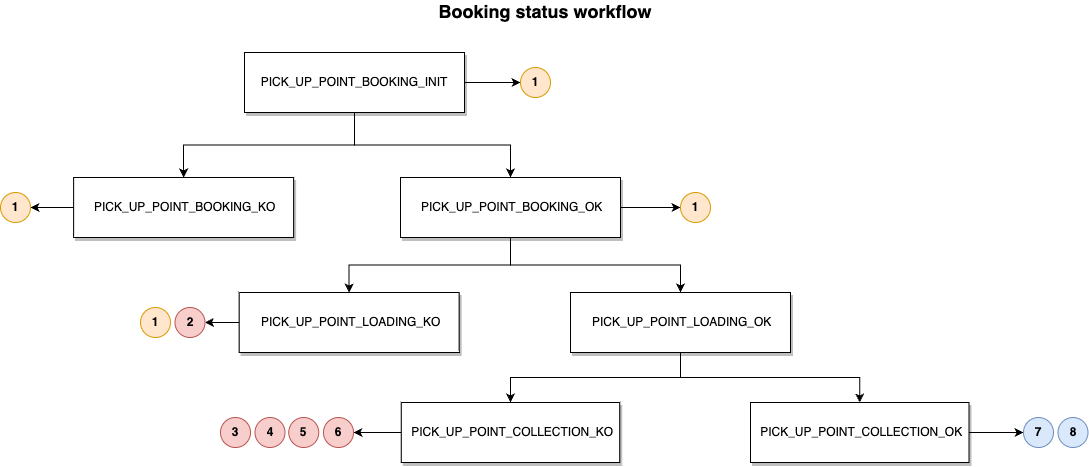

The diagram above was exported from draw.io. Its source (the exported page's mxGraphModel, read from the mxfile embedded in the PNG):
<mxGraphModel dx="3747" dy="1691" grid="1" gridSize="10" guides="1" tooltips="1" connect="1" arrows="1" fold="1" page="1" pageScale="1" pageWidth="827" pageHeight="1169" math="0" shadow="0">
  <root>
    <mxCell id="l2lke5iEWAX3JKJCqx58-0" />
    <mxCell id="l2lke5iEWAX3JKJCqx58-1" parent="l2lke5iEWAX3JKJCqx58-0" />
    <mxCell id="TUKQr0ik8jZNWWLBBkd1-0" value="" style="edgeStyle=orthogonalEdgeStyle;rounded=0;orthogonalLoop=1;jettySize=auto;html=1;entryX=0.5;entryY=0;entryDx=0;entryDy=0;" edge="1" parent="l2lke5iEWAX3JKJCqx58-1" source="TUKQr0ik8jZNWWLBBkd1-2" target="TUKQr0ik8jZNWWLBBkd1-5">
      <mxGeometry relative="1" as="geometry" />
    </mxCell>
    <mxCell id="TUKQr0ik8jZNWWLBBkd1-1" value="" style="edgeStyle=orthogonalEdgeStyle;rounded=0;orthogonalLoop=1;jettySize=auto;html=1;" edge="1" parent="l2lke5iEWAX3JKJCqx58-1" source="TUKQr0ik8jZNWWLBBkd1-2" target="TUKQr0ik8jZNWWLBBkd1-28">
      <mxGeometry relative="1" as="geometry" />
    </mxCell>
    <mxCell id="TUKQr0ik8jZNWWLBBkd1-2" value="PICK_UP_POINT_BOOKING_INIT" style="rounded=0;whiteSpace=wrap;html=1;shadow=1;" vertex="1" parent="l2lke5iEWAX3JKJCqx58-1">
      <mxGeometry x="-546" y="341" width="220" height="60" as="geometry" />
    </mxCell>
    <mxCell id="TUKQr0ik8jZNWWLBBkd1-3" style="edgeStyle=orthogonalEdgeStyle;rounded=0;orthogonalLoop=1;jettySize=auto;html=1;entryX=0.5;entryY=0;entryDx=0;entryDy=0;" edge="1" parent="l2lke5iEWAX3JKJCqx58-1" source="TUKQr0ik8jZNWWLBBkd1-5" target="TUKQr0ik8jZNWWLBBkd1-6">
      <mxGeometry relative="1" as="geometry" />
    </mxCell>
    <mxCell id="TUKQr0ik8jZNWWLBBkd1-4" value="" style="edgeStyle=orthogonalEdgeStyle;rounded=0;orthogonalLoop=1;jettySize=auto;html=1;" edge="1" parent="l2lke5iEWAX3JKJCqx58-1" source="TUKQr0ik8jZNWWLBBkd1-5" target="TUKQr0ik8jZNWWLBBkd1-20">
      <mxGeometry relative="1" as="geometry" />
    </mxCell>
    <mxCell id="TUKQr0ik8jZNWWLBBkd1-5" value="&amp;nbsp;PICK_UP_POINT_BOOKING_OK" style="rounded=0;whiteSpace=wrap;html=1;shadow=1;" vertex="1" parent="l2lke5iEWAX3JKJCqx58-1">
      <mxGeometry x="-390" y="466" width="220" height="60" as="geometry" />
    </mxCell>
    <mxCell id="TUKQr0ik8jZNWWLBBkd1-6" value="&amp;nbsp;PICK_UP_POINT_LOADING_OK" style="rounded=0;whiteSpace=wrap;html=1;shadow=1;" vertex="1" parent="l2lke5iEWAX3JKJCqx58-1">
      <mxGeometry x="-220" y="581" width="220" height="60" as="geometry" />
    </mxCell>
    <mxCell id="TUKQr0ik8jZNWWLBBkd1-7" value="" style="edgeStyle=orthogonalEdgeStyle;rounded=0;orthogonalLoop=1;jettySize=auto;html=1;entryX=0;entryY=0.5;entryDx=0;entryDy=0;" edge="1" parent="l2lke5iEWAX3JKJCqx58-1" source="TUKQr0ik8jZNWWLBBkd1-8" target="TUKQr0ik8jZNWWLBBkd1-22">
      <mxGeometry relative="1" as="geometry" />
    </mxCell>
    <mxCell id="TUKQr0ik8jZNWWLBBkd1-8" value="&amp;nbsp;PICK_UP_POINT_COLLECTION_OK" style="rounded=0;whiteSpace=wrap;html=1;shadow=1;" vertex="1" parent="l2lke5iEWAX3JKJCqx58-1">
      <mxGeometry x="-40" y="691" width="218.5" height="60" as="geometry" />
    </mxCell>
    <mxCell id="TUKQr0ik8jZNWWLBBkd1-9" value="&lt;b&gt;&lt;font style=&quot;font-size: 18px&quot;&gt;Booking status workflow&lt;/font&gt;&lt;/b&gt;" style="text;html=1;strokeColor=none;fillColor=none;align=center;verticalAlign=middle;whiteSpace=wrap;rounded=0;shadow=1;glass=0;sketch=0;" vertex="1" parent="l2lke5iEWAX3JKJCqx58-1">
      <mxGeometry x="-780" y="290" width="1070" height="20" as="geometry" />
    </mxCell>
    <mxCell id="TUKQr0ik8jZNWWLBBkd1-10" value="" style="edgeStyle=orthogonalEdgeStyle;rounded=0;orthogonalLoop=1;jettySize=auto;html=1;" edge="1" parent="l2lke5iEWAX3JKJCqx58-1" source="TUKQr0ik8jZNWWLBBkd1-11" target="TUKQr0ik8jZNWWLBBkd1-29">
      <mxGeometry relative="1" as="geometry" />
    </mxCell>
    <mxCell id="TUKQr0ik8jZNWWLBBkd1-11" value="&amp;nbsp;PICK_UP_POINT_BOOKING_KO" style="rounded=0;whiteSpace=wrap;html=1;shadow=1;" vertex="1" parent="l2lke5iEWAX3JKJCqx58-1">
      <mxGeometry x="-716.87" y="466" width="220" height="60" as="geometry" />
    </mxCell>
    <mxCell id="TUKQr0ik8jZNWWLBBkd1-12" value="" style="edgeStyle=orthogonalEdgeStyle;rounded=0;orthogonalLoop=1;jettySize=auto;html=1;entryX=0.5;entryY=0;entryDx=0;entryDy=0;exitX=0.5;exitY=1;exitDx=0;exitDy=0;" edge="1" parent="l2lke5iEWAX3JKJCqx58-1" source="TUKQr0ik8jZNWWLBBkd1-2" target="TUKQr0ik8jZNWWLBBkd1-11">
      <mxGeometry relative="1" as="geometry">
        <mxPoint x="-426" y="381" as="sourcePoint" />
        <mxPoint x="-340" y="476" as="targetPoint" />
      </mxGeometry>
    </mxCell>
    <mxCell id="TUKQr0ik8jZNWWLBBkd1-13" value="" style="edgeStyle=orthogonalEdgeStyle;rounded=0;orthogonalLoop=1;jettySize=auto;html=1;entryX=1;entryY=0.5;entryDx=0;entryDy=0;" edge="1" parent="l2lke5iEWAX3JKJCqx58-1" source="TUKQr0ik8jZNWWLBBkd1-14" target="TUKQr0ik8jZNWWLBBkd1-21">
      <mxGeometry relative="1" as="geometry" />
    </mxCell>
    <mxCell id="TUKQr0ik8jZNWWLBBkd1-14" value="&amp;nbsp;PICK_UP_POINT_LOADING_KO" style="rounded=0;whiteSpace=wrap;html=1;shadow=1;" vertex="1" parent="l2lke5iEWAX3JKJCqx58-1">
      <mxGeometry x="-551.37" y="581" width="220" height="60" as="geometry" />
    </mxCell>
    <mxCell id="TUKQr0ik8jZNWWLBBkd1-15" style="edgeStyle=orthogonalEdgeStyle;rounded=0;orthogonalLoop=1;jettySize=auto;html=1;entryX=0.5;entryY=0;entryDx=0;entryDy=0;exitX=0.5;exitY=1;exitDx=0;exitDy=0;" edge="1" parent="l2lke5iEWAX3JKJCqx58-1" source="TUKQr0ik8jZNWWLBBkd1-5" target="TUKQr0ik8jZNWWLBBkd1-14">
      <mxGeometry relative="1" as="geometry">
        <mxPoint x="-270" y="536" as="sourcePoint" />
        <mxPoint x="-100" y="591" as="targetPoint" />
      </mxGeometry>
    </mxCell>
    <mxCell id="TUKQr0ik8jZNWWLBBkd1-16" style="edgeStyle=orthogonalEdgeStyle;rounded=0;orthogonalLoop=1;jettySize=auto;html=1;entryX=0.5;entryY=0;entryDx=0;entryDy=0;exitX=0.5;exitY=1;exitDx=0;exitDy=0;" edge="1" parent="l2lke5iEWAX3JKJCqx58-1" source="TUKQr0ik8jZNWWLBBkd1-6" target="TUKQr0ik8jZNWWLBBkd1-8">
      <mxGeometry relative="1" as="geometry">
        <mxPoint x="-190" y="721" as="sourcePoint" />
        <mxPoint x="-20" y="776" as="targetPoint" />
      </mxGeometry>
    </mxCell>
    <mxCell id="TUKQr0ik8jZNWWLBBkd1-17" value="" style="edgeStyle=orthogonalEdgeStyle;rounded=0;orthogonalLoop=1;jettySize=auto;html=1;" edge="1" parent="l2lke5iEWAX3JKJCqx58-1" source="TUKQr0ik8jZNWWLBBkd1-18" target="TUKQr0ik8jZNWWLBBkd1-27">
      <mxGeometry relative="1" as="geometry" />
    </mxCell>
    <mxCell id="TUKQr0ik8jZNWWLBBkd1-18" value="&amp;nbsp;PICK_UP_POINT_COLLECTION_KO" style="rounded=0;whiteSpace=wrap;html=1;shadow=1;" vertex="1" parent="l2lke5iEWAX3JKJCqx58-1">
      <mxGeometry x="-389.25" y="691" width="218.5" height="60" as="geometry" />
    </mxCell>
    <mxCell id="TUKQr0ik8jZNWWLBBkd1-19" style="edgeStyle=orthogonalEdgeStyle;rounded=0;orthogonalLoop=1;jettySize=auto;html=1;entryX=0.5;entryY=0;entryDx=0;entryDy=0;exitX=0.5;exitY=1;exitDx=0;exitDy=0;" edge="1" parent="l2lke5iEWAX3JKJCqx58-1" source="TUKQr0ik8jZNWWLBBkd1-6" target="TUKQr0ik8jZNWWLBBkd1-18">
      <mxGeometry relative="1" as="geometry">
        <mxPoint x="-100" y="651" as="sourcePoint" />
        <mxPoint x="89" y="701" as="targetPoint" />
      </mxGeometry>
    </mxCell>
    <mxCell id="TUKQr0ik8jZNWWLBBkd1-20" value="&lt;b&gt;1&lt;/b&gt;" style="ellipse;whiteSpace=wrap;html=1;aspect=fixed;shadow=0;glass=0;sketch=0;fillColor=#ffe6cc;strokeColor=#d79b00;" vertex="1" parent="l2lke5iEWAX3JKJCqx58-1">
      <mxGeometry x="-110" y="481" width="30" height="30" as="geometry" />
    </mxCell>
    <mxCell id="TUKQr0ik8jZNWWLBBkd1-21" value="&lt;b&gt;2&lt;/b&gt;" style="ellipse;whiteSpace=wrap;html=1;aspect=fixed;shadow=0;glass=0;sketch=0;fillColor=#f8cecc;strokeColor=#b85450;" vertex="1" parent="l2lke5iEWAX3JKJCqx58-1">
      <mxGeometry x="-615.5" y="596" width="30" height="30" as="geometry" />
    </mxCell>
    <mxCell id="TUKQr0ik8jZNWWLBBkd1-22" value="&lt;b&gt;7&lt;/b&gt;" style="ellipse;whiteSpace=wrap;html=1;aspect=fixed;shadow=0;glass=0;sketch=0;fillColor=#dae8fc;strokeColor=#6c8ebf;" vertex="1" parent="l2lke5iEWAX3JKJCqx58-1">
      <mxGeometry x="233" y="706" width="30" height="30" as="geometry" />
    </mxCell>
    <mxCell id="TUKQr0ik8jZNWWLBBkd1-23" value="&lt;b&gt;8&lt;/b&gt;" style="ellipse;whiteSpace=wrap;html=1;aspect=fixed;shadow=0;glass=0;sketch=0;fillColor=#dae8fc;strokeColor=#6c8ebf;" vertex="1" parent="l2lke5iEWAX3JKJCqx58-1">
      <mxGeometry x="267.5" y="706" width="30" height="30" as="geometry" />
    </mxCell>
    <mxCell id="TUKQr0ik8jZNWWLBBkd1-24" value="&lt;b&gt;3&lt;/b&gt;" style="ellipse;whiteSpace=wrap;html=1;aspect=fixed;shadow=0;glass=0;sketch=0;fillColor=#f8cecc;strokeColor=#b85450;" vertex="1" parent="l2lke5iEWAX3JKJCqx58-1">
      <mxGeometry x="-570" y="706" width="30" height="30" as="geometry" />
    </mxCell>
    <mxCell id="TUKQr0ik8jZNWWLBBkd1-25" value="&lt;b&gt;4&lt;/b&gt;" style="ellipse;whiteSpace=wrap;html=1;aspect=fixed;shadow=0;glass=0;sketch=0;fillColor=#f8cecc;strokeColor=#b85450;" vertex="1" parent="l2lke5iEWAX3JKJCqx58-1">
      <mxGeometry x="-535.5" y="706" width="30" height="30" as="geometry" />
    </mxCell>
    <mxCell id="TUKQr0ik8jZNWWLBBkd1-26" value="&lt;b&gt;5&lt;/b&gt;" style="ellipse;whiteSpace=wrap;html=1;aspect=fixed;shadow=0;glass=0;sketch=0;fillColor=#f8cecc;strokeColor=#b85450;" vertex="1" parent="l2lke5iEWAX3JKJCqx58-1">
      <mxGeometry x="-501.75" y="706" width="30" height="30" as="geometry" />
    </mxCell>
    <mxCell id="TUKQr0ik8jZNWWLBBkd1-27" value="&lt;b&gt;6&lt;/b&gt;" style="ellipse;whiteSpace=wrap;html=1;aspect=fixed;shadow=0;glass=0;sketch=0;fillColor=#f8cecc;strokeColor=#b85450;" vertex="1" parent="l2lke5iEWAX3JKJCqx58-1">
      <mxGeometry x="-467" y="706" width="30" height="30" as="geometry" />
    </mxCell>
    <mxCell id="TUKQr0ik8jZNWWLBBkd1-28" value="&lt;b&gt;1&lt;/b&gt;" style="ellipse;whiteSpace=wrap;html=1;aspect=fixed;shadow=0;glass=0;sketch=0;fillColor=#ffe6cc;strokeColor=#d79b00;" vertex="1" parent="l2lke5iEWAX3JKJCqx58-1">
      <mxGeometry x="-270" y="356" width="30" height="30" as="geometry" />
    </mxCell>
    <mxCell id="TUKQr0ik8jZNWWLBBkd1-29" value="&lt;b&gt;1&lt;/b&gt;" style="ellipse;whiteSpace=wrap;html=1;aspect=fixed;shadow=0;glass=0;sketch=0;fillColor=#ffe6cc;strokeColor=#d79b00;" vertex="1" parent="l2lke5iEWAX3JKJCqx58-1">
      <mxGeometry x="-790" y="481" width="30" height="30" as="geometry" />
    </mxCell>
    <mxCell id="TUKQr0ik8jZNWWLBBkd1-30" value="&lt;b&gt;1&lt;/b&gt;" style="ellipse;whiteSpace=wrap;html=1;aspect=fixed;shadow=0;glass=0;sketch=0;fillColor=#ffe6cc;strokeColor=#d79b00;" vertex="1" parent="l2lke5iEWAX3JKJCqx58-1">
      <mxGeometry x="-650" y="596" width="30" height="30" as="geometry" />
    </mxCell>
  </root>
</mxGraphModel>